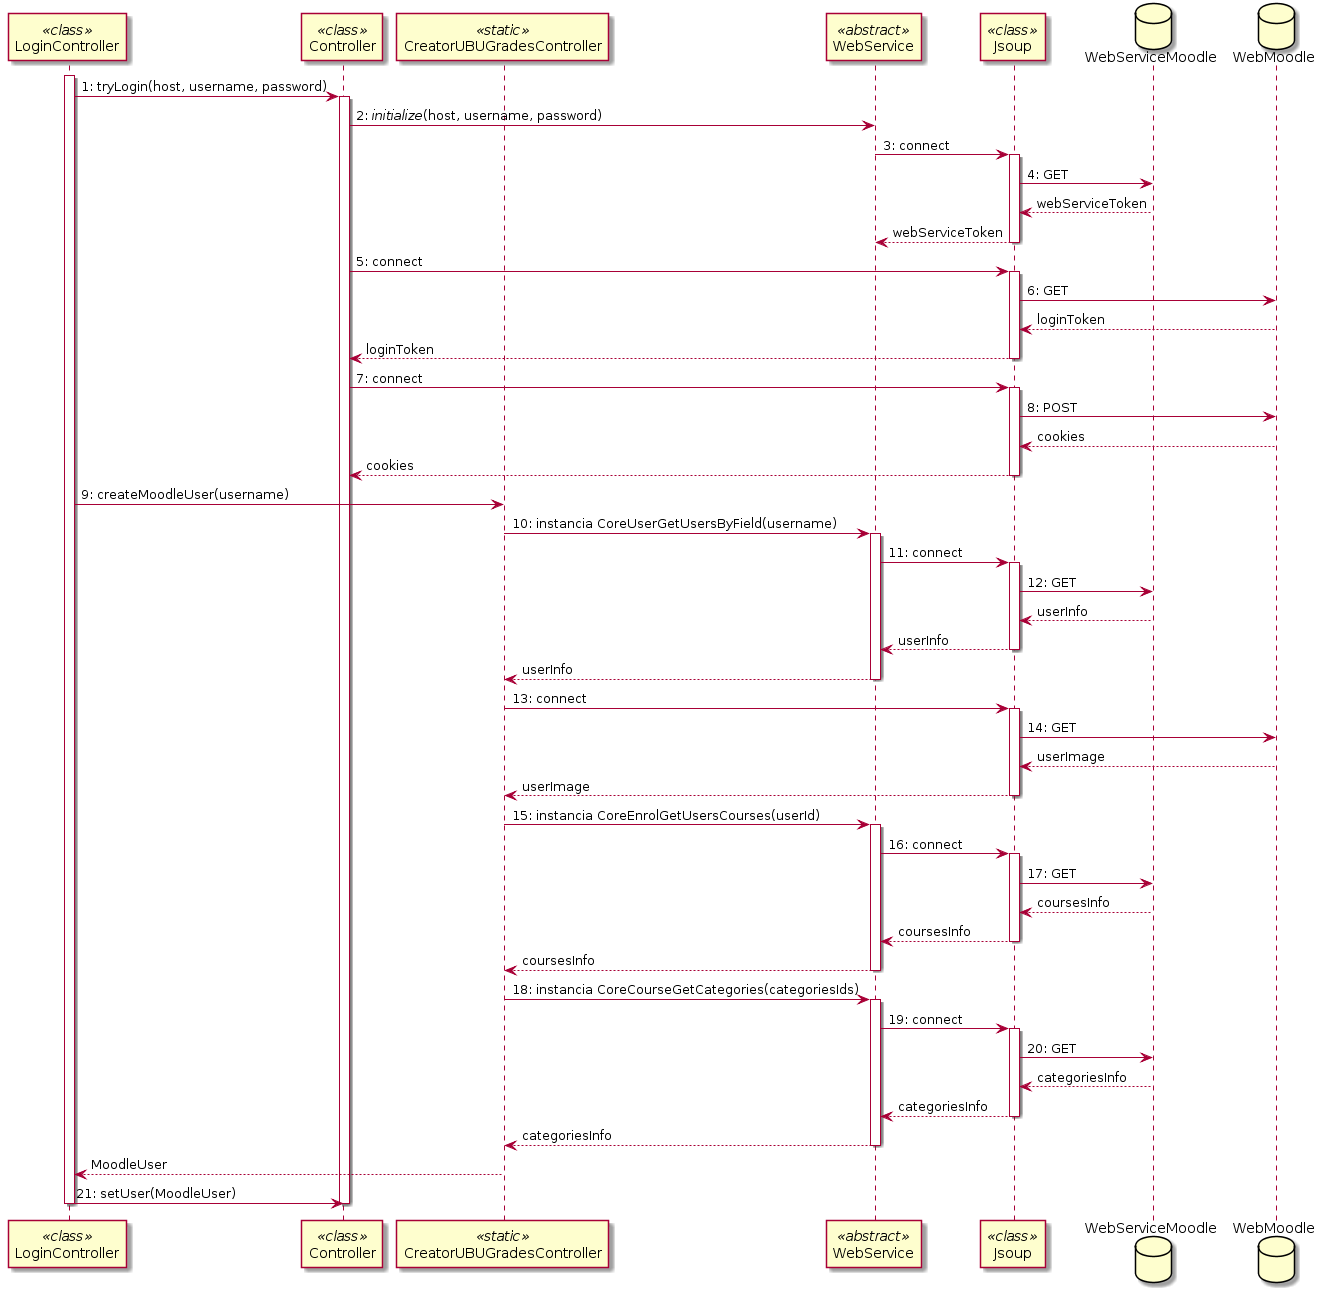

The diagram above was rendered by PlantUML. Its source (embedded in the PNG):
@startuml
participant LoginController <<class>>
participant Controller <<class>>
participant CreatorUBUGradesController <<static>>
participant WebService <<abstract>>
participant Jsoup <<class>>
database WebServiceMoodle
database WebMoodle
activate LoginController 

LoginController -> Controller: 1: tryLogin(host, username, password)
activate Controller
Controller -> WebService: 2: //initialize//(host, username, password)
WebService -> Jsoup: 3: connect
activate Jsoup
Jsoup -> WebServiceMoodle: 4: GET

Jsoup <-- WebServiceMoodle: webServiceToken
WebService <-- Jsoup: webServiceToken
deactivate Jsoup
Controller -> Jsoup: 5: connect
activate Jsoup
Jsoup -> WebMoodle: 6: GET

Jsoup <-- WebMoodle: loginToken
Controller <-- Jsoup: loginToken
deactivate Jsoup
Controller -> Jsoup: 7: connect
activate Jsoup
Jsoup -> WebMoodle: 8: POST

Jsoup <-- WebMoodle: cookies
Controller <-- Jsoup: cookies
deactivate Jsoup
LoginController -> CreatorUBUGradesController: 9: createMoodleUser(username)
CreatorUBUGradesController -> WebService: 10: instancia CoreUserGetUsersByField(username)
activate WebService 
WebService -> Jsoup: 11: connect
activate Jsoup
Jsoup -> WebServiceMoodle: 12: GET

Jsoup <-- WebServiceMoodle: userInfo
WebService <-- Jsoup: userInfo
deactivate Jsoup
CreatorUBUGradesController <-- WebService: userInfo
deactivate WebService
CreatorUBUGradesController -> Jsoup: 13: connect
activate Jsoup
Jsoup -> WebMoodle: 14: GET

Jsoup <-- WebMoodle: userImage
CreatorUBUGradesController <-- Jsoup: userImage
deactivate Jsoup

CreatorUBUGradesController -> WebService: 15: instancia CoreEnrolGetUsersCourses(userId)
activate WebService
WebService -> Jsoup : 16: connect
activate Jsoup
Jsoup -> WebServiceMoodle: 17: GET
Jsoup <-- WebServiceMoodle: coursesInfo
WebService <-- Jsoup : coursesInfo
deactivate Jsoup
CreatorUBUGradesController <-- WebService :coursesInfo
deactivate WebService

CreatorUBUGradesController -> WebService: 18: instancia CoreCourseGetCategories(categoriesIds)
activate WebService
WebService -> Jsoup : 19: connect
activate Jsoup
Jsoup -> WebServiceMoodle: 20: GET
Jsoup <-- WebServiceMoodle: categoriesInfo
WebService <-- Jsoup : categoriesInfo
deactivate Jsoup
CreatorUBUGradesController <-- WebService :categoriesInfo
deactivate WebService 

LoginController <-- CreatorUBUGradesController: MoodleUser
LoginController -> Controller: 21: setUser(MoodleUser)
deactivate Controller
deactivate LoginController
@enduml